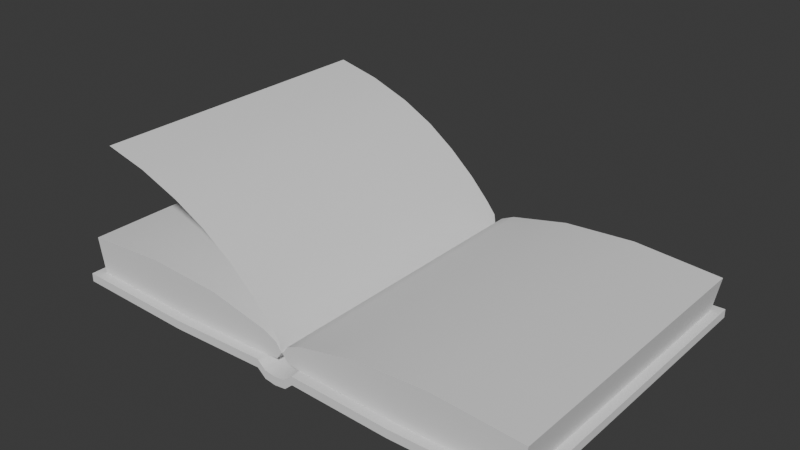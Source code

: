 # Source: Weapon_Grimoire_WIP.blend  (saved by Blender 5.2.44; exported with 4.5.12 LTS)
import bpy
from mathutils import Matrix  # noqa: F401  (used for matrix-valued properties, if any)

bpy.ops.wm.read_factory_settings(use_empty=True)
scene = bpy.context.scene
scene.name = 'Scene'

# ---- collections
col_collection = bpy.data.collections.new('Collection'); scene.collection.children.link(col_collection)

# ---- world
world_world = bpy.data.worlds.new('World'); scene.world = world_world
world_world.use_nodes = True; world_world.node_tree.nodes.clear()
_N = world_world.node_tree.nodes; _L = world_world.node_tree.links
n0 = _N.new('ShaderNodeOutputWorld'); n0.name = 'World Output'; n0.location = (200, 100)
n1 = _N.new('ShaderNodeBackground'); n1.name = 'Background'; n1.location = (-200, 100)
n1.inputs[0].default_value = (0.05088, 0.05088, 0.05088, 1.0)
_L.new(n1.outputs[0], n0.inputs[0])
n0.is_active_output = True
world_world.color = (0.05088, 0.05088, 0.05088)
world_world.sun_shadow_jitter_overblur = 0.0

# ---- meshes
me_cube_001 = bpy.data.meshes.new('Cube.001')
me_cube_001.from_pydata([(-1.0, 0.001434, -0.6744), (1.0, 0.001434, -0.6744), (-1.0, 1.0, -1.0), (-1.0, 1.028, 0.2685), (1.0, 1.0, -1.0), (1.0, 1.028, 0.2685), (-1.064, 1.04, -1.002), (1.064, 1.04, -1.002), (-1.064, 1.04, -1.308), (1.064, 1.04, -1.308), (-1.0, 0.08156, -1.0), (1.0, 0.08156, -1.0), (-1.064, 0.08481, -1.002), (1.064, 0.08481, -1.002), (-1.064, 0.08481, -1.308), (1.064, 0.08481, -1.308), (-1.0, 0.04864, -1.27), (1.0, 0.04864, -1.27), (-1.064, 0.04864, -1.273), (1.064, 0.04864, -1.273), (-1.064, 0.04864, -1.579), (1.064, 0.04864, -1.579), (1.0, 0.08709, -0.1408), (1.0, 0.3429, 0.3244), (0.9857, 0.657, 0.5339), (-1.014, 0.657, 0.5339), (-1.0, 0.3429, 0.3244), (-1.0, 0.08709, -0.1408), (-1.064, 0.5148, -1.427), (-1.0, 0.5147, -1.112), (-1.064, 0.5147, -1.114), (1.064, 0.5149, -1.427), (1.064, 0.5149, -1.114), (1.0, 0.5149, -1.112), (1.064, 0.0, -1.635), (-1.064, 0.0, -1.635), (-1.064, 0.0, -1.329), (1.064, 0.0, -1.329), (1.0, 0.0, -1.327), (-1.0, 0.0, -1.327), (-1.0, 0.02788, -0.3699), (1.0, 0.02765, -0.3699), (-1.0, 0.02788, -0.9556), (1.0, 0.02765, -0.9538), (1.0, 0.0546, -0.9769), (-1.0, 0.05472, -0.9778), (1.0, 0.05737, -0.2553), (-1.0, 0.05748, -0.2553), (1.064, 0.06672, -1.137), (1.0, 0.0651, -1.135), (1.064, 0.06672, -1.443), (-1.0, 0.0651, -1.135), (-1.064, 0.06672, -1.137), (-1.064, 0.06672, -1.443), (-1.0, -0.001434, -0.6744), (1.0, -0.001434, -0.6744), (-1.0, -1.0, -1.0), (-1.0, -1.028, 0.2685), (1.0, -1.0, -1.0), (1.0, -1.028, 0.2685), (-1.064, -1.04, -1.002), (1.064, -1.04, -1.002), (-1.064, -1.04, -1.308), (1.064, -1.04, -1.308), (-1.0, -0.08156, -1.0), (1.0, -0.08156, -1.0), (-1.064, -0.08481, -1.002), (1.064, -0.08481, -1.002), (-1.064, -0.08481, -1.308), (1.064, -0.08481, -1.308), (-1.0, -0.04864, -1.27), (1.0, -0.04864, -1.27), (-1.064, -0.04864, -1.273), (1.064, -0.04864, -1.273), (-1.064, -0.04864, -1.579), (1.064, -0.04864, -1.579), (1.0, -0.08709, -0.1408), (1.0, -0.3429, 0.3244), (0.9857, -0.657, 0.5339), (-1.014, -0.657, 0.5339), (-1.0, -0.3429, 0.3244), (-1.0, -0.08709, -0.1408), (-1.064, -0.5148, -1.427), (-1.0, -0.5147, -1.112), (-1.064, -0.5147, -1.114), (1.064, -0.5149, -1.427), (1.064, -0.5149, -1.114), (1.0, -0.5149, -1.112), (-1.0, -0.02788, -0.3699), (1.0, -0.02765, -0.3699), (-1.0, -0.02788, -0.9556), (1.0, -0.02765, -0.9538), (1.0, -0.0546, -0.9769), (-1.0, -0.05472, -0.9778), (1.0, -0.05737, -0.2553), (-1.0, -0.05748, -0.2553), (1.064, -0.06672, -1.137), (1.0, -0.0651, -1.135), (1.064, -0.06672, -1.443), (-1.0, -0.0651, -1.135), (-1.064, -0.06672, -1.137), (-1.064, -0.06672, -1.443)], [], [(44, 46, 41, 43), (4, 2, 3, 5), (24, 5, 3, 25), (7, 9, 8, 6), (11, 13, 32, 33), (4, 7, 6, 2), (14, 28, 31, 15), (13, 15, 31, 32), (6, 8, 28, 30), (2, 6, 30, 29), (2, 29, 25, 3), (49, 17, 19, 48), (48, 19, 21, 50), (52, 18, 16, 51), (50, 21, 20, 53), (53, 20, 18, 52), (46, 22, 27, 47), (22, 23, 26, 27), (23, 24, 25, 26), (45, 42, 40, 47), (22, 11, 33, 23), (29, 26, 25), (26, 29, 10, 27), (30, 12, 10, 29), (28, 14, 12, 30), (28, 8, 9, 31), (31, 9, 7, 32), (32, 7, 4, 33), (33, 4, 5, 24), (24, 23, 33), (35, 20, 21, 34), (35, 36, 18, 20), (34, 21, 19, 37), (37, 19, 17, 38), (36, 39, 16, 18), (1, 41, 40, 0), (40, 42, 0), (43, 41, 1), (49, 11, 10, 51), (17, 16, 39, 38), (44, 43, 42, 45), (1, 0, 42, 43), (11, 44, 45, 10), (10, 45, 47, 27), (41, 46, 47, 40), (11, 22, 46, 44), (17, 49, 51, 16), (14, 53, 52, 12), (15, 50, 53, 14), (12, 52, 51, 10), (13, 48, 50, 15), (11, 49, 48, 13), (92, 91, 89, 94), (58, 59, 57, 56), (78, 79, 57, 59), (61, 60, 62, 63), (65, 87, 86, 67), (58, 56, 60, 61), (68, 69, 85, 82), (67, 86, 85, 69), (60, 84, 82, 62), (56, 83, 84, 60), (56, 57, 79, 83), (97, 96, 73, 71), (96, 98, 75, 73), (100, 99, 70, 72), (98, 101, 74, 75), (101, 100, 72, 74), (94, 95, 81, 76), (76, 81, 80, 77), (77, 80, 79, 78), (93, 95, 88, 90), (76, 77, 87, 65), (83, 79, 80), (80, 81, 64, 83), (84, 83, 64, 66), (82, 84, 66, 68), (82, 85, 63, 62), (85, 86, 61, 63), (86, 87, 58, 61), (87, 78, 59, 58), (78, 87, 77), (35, 34, 75, 74), (35, 74, 72, 36), (34, 37, 73, 75), (37, 38, 71, 73), (36, 72, 70, 39), (55, 54, 88, 89), (88, 54, 90), (91, 55, 89), (97, 99, 64, 65), (71, 38, 39, 70), (92, 93, 90, 91), (55, 91, 90, 54), (65, 64, 93, 92), (64, 81, 95, 93), (89, 88, 95, 94), (65, 92, 94, 76), (71, 70, 99, 97), (68, 66, 100, 101), (69, 68, 101, 98), (66, 64, 99, 100), (67, 69, 98, 96), (65, 67, 96, 97)])
me_cube_001.polygons.foreach_set('use_smooth', [True] * 104)
_k = set([(0, 1), (0, 40), (0, 42), (1, 41), (1, 43), (2, 3), (2, 4), (2, 29), (3, 5), (3, 25), (4, 5), (4, 33), (5, 24), (6, 7), (6, 8), (6, 30), (7, 9), (7, 32), (8, 9), (8, 28), (9, 31), (10, 11), (10, 29), (10, 45), (11, 33), (11, 44), (12, 30), (12, 52), (13, 32), (13, 48), (14, 15), (14, 28), (14, 53), (15, 31), (15, 50), (18, 36), (18, 52), (19, 37), (19, 48), (20, 35), (20, 53), (21, 34), (21, 50), (22, 23), (22, 46), (23, 24), (25, 26), (26, 27), (27, 47), (34, 75), (35, 74), (36, 72), (37, 73), (40, 47), (41, 46), (42, 45), (43, 44), (54, 55), (54, 88), (54, 90), (55, 89), (55, 91), (56, 57), (56, 58), (56, 83), (57, 59), (57, 79), (58, 59), (58, 87), (59, 78), (60, 61), (60, 62), (60, 84), (61, 63), (61, 86), (62, 63), (62, 82), (63, 85), (64, 65), (64, 83), (64, 93), (65, 87), (65, 92), (66, 84), (66, 100), (67, 86), (67, 96), (68, 69), (68, 82), (68, 101), (69, 85), (69, 98), (72, 100), (73, 96), (74, 101), (75, 98), (76, 77), (76, 94), (77, 78), (79, 80), (80, 81), (81, 95), (88, 95), (89, 94), (90, 93), (91, 92)])
me_cube_001.attributes.new('sharp_edge', 'BOOLEAN', 'EDGE').data.foreach_set('value', [ (min(e.vertices), max(e.vertices)) in _k for e in me_cube_001.edges])
_uv = me_cube_001.uv_layers.new(name='UVMap')
_uv.uv.foreach_set('vector', [0.4605, 0.6318, 0.625, 0.6328, 0.625, 0.6297, 0.5459, 0.6284, 0.375, 0.75, 0.375, 1.0, 0.625, 1.0, 0.625, 0.75, 0.625, 0.7071, 0.625, 0.75, 0.875, 0.75, 0.875, 0.7071, 0.375, 0.75, 0.375, 0.75, 0.375, 1.0, 0.375, 1.0, 0.375, 0.6352, 0.375, 0.6352, 0.375, 0.6869, 0.375, 0.6893, 0.375, 0.75, 0.375, 0.75, 0.375, 1.0, 0.375, 1.0, 0.125, 0.6352, 0.125, 0.6866, 0.375, 0.6869, 0.375, 0.6352, 0.375, 0.6352, 0.375, 0.6352, 0.375, 0.6869, 0.375, 0.6869, 0.375, 0.0, 0.375, 0.0, 0.375, 0.06341, 0.375, 0.06329, 0.375, 0.0, 0.375, 0.0, 0.375, 0.06329, 0.375, 0.0602, 0.375, 0.0, 0.375, 0.0602, 0.625, 0.04287, 0.625, 0.0, 0.375, 0.6352, 0.375, 0.6352, 0.375, 0.6352, 0.375, 0.6352, 0.375, 0.6352, 0.375, 0.6352, 0.375, 0.6352, 0.375, 0.6352, 0.375, 0.1148, 0.375, 0.1148, 0.375, 0.1148, 0.375, 0.1148, 0.375, 0.6352, 0.375, 0.6352, 0.125, 0.6352, 0.125, 0.6352, 0.375, 0.1148, 0.375, 0.1148, 0.375, 0.1148, 0.375, 0.1148, 0.625, 0.6328, 0.625, 0.6359, 0.875, 0.6359, 0.875, 0.6328, 0.625, 0.6359, 0.625, 0.6679, 0.875, 0.6679, 0.875, 0.6359, 0.625, 0.6679, 0.625, 0.7071, 0.875, 0.7071, 0.875, 0.6679, 0.4598, 0.1182, 0.5446, 0.1215, 0.625, 0.1203, 0.625, 0.1172, 0.625, 0.6359, 0.375, 0.6352, 0.375, 0.6893, 0.625, 0.6679, 0.375, 0.0602, 0.625, 0.08214, 0.625, 0.04287, 0.625, 0.08214, 0.375, 0.0602, 0.375, 0.1148, 0.625, 0.1141, 0.375, 0.06329, 0.375, 0.1148, 0.375, 0.1148, 0.375, 0.0602, 0.375, 0.06341, 0.375, 0.1148, 0.375, 0.1148, 0.375, 0.06329, 0.125, 0.6866, 0.125, 0.75, 0.375, 0.75, 0.375, 0.6869, 0.375, 0.6869, 0.375, 0.75, 0.375, 0.75, 0.375, 0.6869, 0.375, 0.6869, 0.375, 0.75, 0.375, 0.75, 0.375, 0.6893, 0.375, 0.6893, 0.375, 0.75, 0.625, 0.75, 0.625, 0.7071, 0.625, 0.7071, 0.625, 0.6679, 0.375, 0.6893, 0.125, 0.6352, 0.125, 0.6352, 0.375, 0.6352, 0.375, 0.6352, 0.125, 0.6352, 0.375, 0.1148, 0.375, 0.1148, 0.125, 0.6352, 0.375, 0.6352, 0.375, 0.6352, 0.375, 0.6352, 0.375, 0.6352, 0.375, 0.6352, 0.375, 0.6352, 0.375, 0.6352, 0.375, 0.6352, 0.375, 0.1148, 0.375, 0.1148, 0.375, 0.1148, 0.375, 0.1148, 0.625, 0.625, 0.625, 0.6297, 0.875, 0.6297, 0.875, 0.625, 0.625, 0.1203, 0.5446, 0.1215, 0.625, 0.125, 0.5459, 0.6284, 0.625, 0.6297, 0.625, 0.625, 0.375, 0.6352, 0.375, 0.6352, 0.375, 0.1148, 0.375, 0.1148, 0.375, 0.6352, 0.375, 0.1148, 0.375, 0.1148, 0.375, 0.6352, 0.4605, 0.6318, 0.5459, 0.6284, 0.5446, 0.1215, 0.4598, 0.1182, 0.625, 0.625, 0.625, 0.125, 0.5446, 0.1215, 0.5459, 0.6284, 0.375, 0.6352, 0.4605, 0.6318, 0.4598, 0.1182, 0.375, 0.1148, 0.375, 0.1148, 0.4598, 0.1182, 0.625, 0.1172, 0.625, 0.1141, 0.625, 0.6297, 0.625, 0.6328, 0.875, 0.6328, 0.875, 0.6297, 0.375, 0.6352, 0.625, 0.6359, 0.625, 0.6328, 0.4605, 0.6318, 0.375, 0.6352, 0.375, 0.6352, 0.375, 0.1148, 0.375, 0.1148, 0.375, 0.1148, 0.375, 0.1148, 0.375, 0.1148, 0.375, 0.1148, 0.375, 0.6352, 0.375, 0.6352, 0.125, 0.6352, 0.125, 0.6352, 0.375, 0.1148, 0.375, 0.1148, 0.375, 0.1148, 0.375, 0.1148, 0.375, 0.6352, 0.375, 0.6352, 0.375, 0.6352, 0.375, 0.6352, 0.375, 0.6352, 0.375, 0.6352, 0.375, 0.6352, 0.375, 0.6352, 0.4605, 0.6318, 0.5459, 0.6284, 0.625, 0.6297, 0.625, 0.6328, 0.375, 0.75, 0.625, 0.75, 0.625, 1.0, 0.375, 1.0, 0.625, 0.7071, 0.875, 0.7071, 0.875, 0.75, 0.625, 0.75, 0.375, 0.75, 0.375, 1.0, 0.375, 1.0, 0.375, 0.75, 0.375, 0.6352, 0.375, 0.6893, 0.375, 0.6869, 0.375, 0.6352, 0.375, 0.75, 0.375, 1.0, 0.375, 1.0, 0.375, 0.75, 0.125, 0.6352, 0.375, 0.6352, 0.375, 0.6869, 0.125, 0.6866, 0.375, 0.6352, 0.375, 0.6869, 0.375, 0.6869, 0.375, 0.6352, 0.375, 0.0, 0.375, 0.06329, 0.375, 0.06341, 0.375, 0.0, 0.375, 0.0, 0.375, 0.0602, 0.375, 0.06329, 0.375, 0.0, 0.375, 0.0, 0.625, 0.0, 0.625, 0.04287, 0.375, 0.0602, 0.375, 0.6352, 0.375, 0.6352, 0.375, 0.6352, 0.375, 0.6352, 0.375, 0.6352, 0.375, 0.6352, 0.375, 0.6352, 0.375, 0.6352, 0.375, 0.1148, 0.375, 0.1148, 0.375, 0.1148, 0.375, 0.1148, 0.375, 0.6352, 0.125, 0.6352, 0.125, 0.6352, 0.375, 0.6352, 0.375, 0.1148, 0.375, 0.1148, 0.375, 0.1148, 0.375, 0.1148, 0.625, 0.6328, 0.875, 0.6328, 0.875, 0.6359, 0.625, 0.6359, 0.625, 0.6359, 0.875, 0.6359, 0.875, 0.6679, 0.625, 0.6679, 0.625, 0.6679, 0.875, 0.6679, 0.875, 0.7071, 0.625, 0.7071, 0.4598, 0.1182, 0.625, 0.1172, 0.625, 0.1203, 0.5446, 0.1215, 0.625, 0.6359, 0.625, 0.6679, 0.375, 0.6893, 0.375, 0.6352, 0.375, 0.0602, 0.625, 0.04287, 0.625, 0.08214, 0.625, 0.08214, 0.625, 0.1141, 0.375, 0.1148, 0.375, 0.0602, 0.375, 0.06329, 0.375, 0.0602, 0.375, 0.1148, 0.375, 0.1148, 0.375, 0.06341, 0.375, 0.06329, 0.375, 0.1148, 0.375, 0.1148, 0.125, 0.6866, 0.375, 0.6869, 0.375, 0.75, 0.125, 0.75, 0.375, 0.6869, 0.375, 0.6869, 0.375, 0.75, 0.375, 0.75, 0.375, 0.6869, 0.375, 0.6893, 0.375, 0.75, 0.375, 0.75, 0.375, 0.6893, 0.625, 0.7071, 0.625, 0.75, 0.375, 0.75, 0.625, 0.7071, 0.375, 0.6893, 0.625, 0.6679, 0.125, 0.6352, 0.375, 0.6352, 0.375, 0.6352, 0.125, 0.6352, 0.125, 0.6352, 0.125, 0.6352, 0.375, 0.1148, 0.375, 0.1148, 0.375, 0.6352, 0.375, 0.6352, 0.375, 0.6352, 0.375, 0.6352, 0.375, 0.6352, 0.375, 0.6352, 0.375, 0.6352, 0.375, 0.6352, 0.375, 0.1148, 0.375, 0.1148, 0.375, 0.1148, 0.375, 0.1148, 0.625, 0.625, 0.875, 0.625, 0.875, 0.6297, 0.625, 0.6297, 0.625, 0.1203, 0.625, 0.125, 0.5446, 0.1215, 0.5459, 0.6284, 0.625, 0.625, 0.625, 0.6297, 0.375, 0.6352, 0.375, 0.1148, 0.375, 0.1148, 0.375, 0.6352, 0.375, 0.6352, 0.375, 0.6352, 0.375, 0.1148, 0.375, 0.1148, 0.4605, 0.6318, 0.4598, 0.1182, 0.5446, 0.1215, 0.5459, 0.6284, 0.625, 0.625, 0.5459, 0.6284, 0.5446, 0.1215, 0.625, 0.125, 0.375, 0.6352, 0.375, 0.1148, 0.4598, 0.1182, 0.4605, 0.6318, 0.375, 0.1148, 0.625, 0.1141, 0.625, 0.1172, 0.4598, 0.1182, 0.625, 0.6297, 0.875, 0.6297, 0.875, 0.6328, 0.625, 0.6328, 0.375, 0.6352, 0.4605, 0.6318, 0.625, 0.6328, 0.625, 0.6359, 0.375, 0.6352, 0.375, 0.1148, 0.375, 0.1148, 0.375, 0.6352, 0.375, 0.1148, 0.375, 0.1148, 0.375, 0.1148, 0.375, 0.1148, 0.375, 0.6352, 0.125, 0.6352, 0.125, 0.6352, 0.375, 0.6352, 0.375, 0.1148, 0.375, 0.1148, 0.375, 0.1148, 0.375, 0.1148, 0.375, 0.6352, 0.375, 0.6352, 0.375, 0.6352, 0.375, 0.6352, 0.375, 0.6352, 0.375, 0.6352, 0.375, 0.6352, 0.375, 0.6352])
me_cube_001.update()
me_cube_002 = bpy.data.meshes.new('Cube.002')
me_cube_002.from_pydata([(-1.0, 0.001434, -0.2822), (1.0, 0.001434, -0.2822), (-1.0, 1.023, 0.5444), (1.0, 1.023, 0.5444), (1.0, 0.08709, 0.2514), (1.0, 0.3462, 0.9181), (0.9857, 0.646, 1.185), (-1.014, 0.646, 1.185), (-1.0, 0.3462, 0.9181), (-1.0, 0.08709, 0.2514), (-1.0, 0.02788, 0.02226), (1.0, 0.02765, 0.02226), (0.9929, 0.8343, 0.9639), (-1.007, 0.8343, 0.9639), (0.9929, 0.4901, 1.136), (-1.007, 0.4901, 1.136), (1.0, 0.2044, 0.6127), (-1.0, 0.2044, 0.6127)], [], [(12, 3, 2, 13), (11, 4, 9, 10), (16, 5, 8, 17), (14, 6, 7, 15), (1, 11, 10, 0), (6, 12, 13, 7), (5, 14, 15, 8), (4, 16, 17, 9)])
me_cube_002.polygons.foreach_set('use_smooth', [True] * 8)
_uv = me_cube_002.uv_layers.new(name='UVMap')
_uv.uv.foreach_set('vector', [0.625, 0.7286, 0.625, 0.75, 0.875, 0.75, 0.875, 0.7286, 0.625, 0.6297, 0.625, 0.6359, 0.875, 0.6359, 0.875, 0.6297, 0.625, 0.6519, 0.625, 0.6679, 0.875, 0.6679, 0.875, 0.6519, 0.625, 0.6874, 0.625, 0.7071, 0.875, 0.7071, 0.875, 0.6874, 0.625, 0.625, 0.625, 0.6297, 0.875, 0.6297, 0.875, 0.625, 0.625, 0.7071, 0.625, 0.7286, 0.875, 0.7286, 0.875, 0.7071, 0.625, 0.6679, 0.625, 0.6874, 0.875, 0.6874, 0.875, 0.6679, 0.625, 0.6359, 0.625, 0.6519, 0.875, 0.6519, 0.875, 0.6359])
me_cube_002.update()
me_cube = bpy.data.meshes.new('Cube')
me_cube.from_pydata([(-1.0, -1.0, -1.0), (-1.0, -1.0, 1.0), (-1.0, 1.0, -1.0), (-1.0, 1.0, 1.0), (1.0, -1.0, -0.4119), (1.0, -1.0, 1.0), (1.0, 1.0, -0.4119), (1.0, 1.0, 1.0)], [], [(0, 1, 3, 2), (2, 3, 7, 6), (6, 7, 5, 4), (4, 5, 1, 0), (2, 6, 4, 0), (7, 3, 1, 5)])
_uv = me_cube.uv_layers.new(name='UVMap')
_uv.uv.foreach_set('vector', [0.375, 0.0, 0.625, 0.0, 0.625, 0.25, 0.375, 0.25, 0.375, 0.25, 0.625, 0.25, 0.625, 0.5, 0.375, 0.5, 0.375, 0.5, 0.625, 0.5, 0.625, 0.75, 0.375, 0.75, 0.375, 0.75, 0.625, 0.75, 0.625, 1.0, 0.375, 1.0, 0.125, 0.5, 0.375, 0.5, 0.375, 0.75, 0.125, 0.75, 0.625, 0.5, 0.875, 0.5, 0.875, 0.75, 0.625, 0.75])
me_cube.update()

# ---- objects
ob_book_main = bpy.data.objects.new('Book Main', me_cube_001)
ob_spine_ref_temp = bpy.data.objects.new('SPINE REF TEMP', None)
ob_rig_page_temp = bpy.data.objects.new('Rig Page temp', me_cube_002)
ob_buckles = bpy.data.objects.new('Buckles', me_cube)

# ---- transforms, parenting, visibility, modifiers, constraints
ob_book_main.location = (0.0, 0.0, 0.1689)
ob_book_main.rotation_euler = (0.0, -0.0, 1.571)
ob_book_main.scale = (1.0, 1.55, 0.1839)
ob_spine_ref_temp.location = (1.784, 1.985, 1.202)
ob_spine_ref_temp.rotation_euler = (1.571, -0.0, -0.0)
ob_spine_ref_temp.scale = (0.3425, 0.3425, 0.3425)
ob_spine_ref_temp.empty_display_type = 'IMAGE'
ob_spine_ref_temp.empty_display_size = 5.0
ob_rig_page_temp.location = (0.01953, 0.0, 0.08992)
ob_rig_page_temp.rotation_euler = (0.4709, -1.983e-08, 1.571)
ob_rig_page_temp.scale = (1.0, 1.55, 0.1839)
ob_buckles.location = (-1.37, -0.7966, -0.102)
ob_buckles.scale = (0.1186, 0.1186, 0.03493)
_m = ob_buckles.modifiers.new('Mirror', 'MIRROR')
_m.mirror_object = ob_book_main

# ---- collection membership
col_collection.objects.link(ob_book_main)
col_collection.objects.link(ob_spine_ref_temp)
col_collection.objects.link(ob_rig_page_temp)
col_collection.objects.link(ob_buckles)

# ---- scene / render settings (as saved in the file)
scene.frame_start = 1; scene.frame_end = 250; scene.frame_set(1)
scene.render.engine = 'BLENDER_EEVEE_NEXT'
scene.render.bake_bias = 0.0
scene.render.bake_samples = 0
scene.render.compositor_device = 'GPU'
scene.eevee.use_volume_custom_range = False
scene.eevee.fast_gi_thickness_near = 0.1
scene.eevee.fast_gi_thickness_far = 0.0
scene.eevee.ray_tracing_options.screen_trace_thickness = 0.1
bpy.context.view_layer.update()

# ---- added for rendering (the .blend has no active camera and no usable light): camera, sun
cam_auto = bpy.data.cameras.new('AutoCamera')
cam_auto.lens = 50.0
cam_auto.sensor_width = 36.0
cam_auto.clip_end = 1000.0
ob_auto_camera = bpy.data.objects.new('AutoCamera', cam_auto)
scene.collection.objects.link(ob_auto_camera)
ob_auto_camera.location = (3.72606, -4.47128, 3.41415)
ob_auto_camera.rotation_euler = (1.09748, -7.21219e-08, 0.694738)
scene.camera = ob_auto_camera
light_auto_sun = bpy.data.lights.new('AutoSun', 'SUN')
light_auto_sun.energy = 3.0
light_auto_sun.angle = 0.0523599
ob_auto_sun = bpy.data.objects.new('AutoSun', light_auto_sun)
scene.collection.objects.link(ob_auto_sun)
ob_auto_sun.rotation_euler = (0.872665, 0.174533, 0.523599)
bpy.context.view_layer.update()
